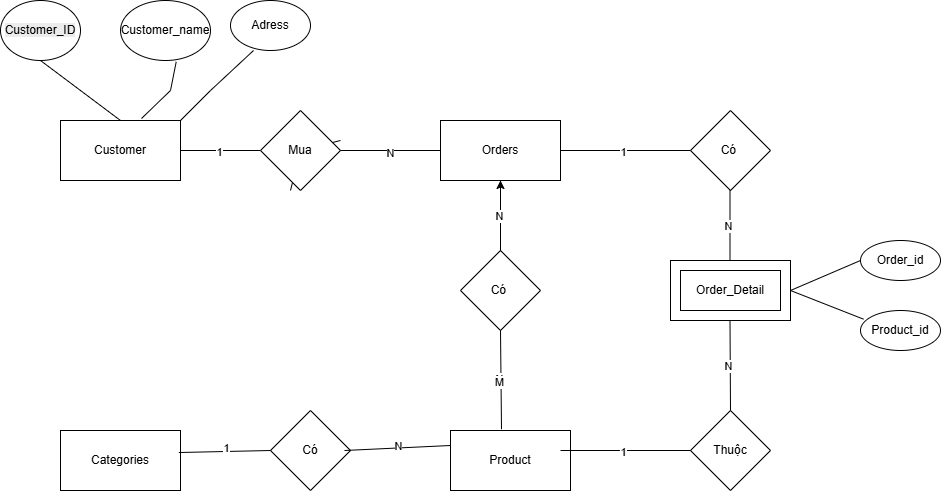

The diagram above was exported from draw.io. Its source (the exported page's mxGraphModel, read from the mxfile embedded in the PNG):
<mxGraphModel dx="741" dy="425" grid="1" gridSize="10" guides="1" tooltips="1" connect="1" arrows="1" fold="1" page="1" pageScale="1" pageWidth="1200" pageHeight="1920" math="0" shadow="0">
  <root>
    <mxCell id="0" />
    <mxCell id="1" parent="0" />
    <mxCell id="P5nKrQVIF1xL9l74d0Ui-1" value="Customer" style="rounded=0;whiteSpace=wrap;html=1;" vertex="1" parent="1">
      <mxGeometry x="80" y="150" width="120" height="60" as="geometry" />
    </mxCell>
    <mxCell id="P5nKrQVIF1xL9l74d0Ui-2" value="Orders" style="rounded=0;whiteSpace=wrap;html=1;" vertex="1" parent="1">
      <mxGeometry x="460" y="150" width="120" height="60" as="geometry" />
    </mxCell>
    <mxCell id="P5nKrQVIF1xL9l74d0Ui-4" value="&lt;br&gt;&lt;span style=&quot;color: rgb(0, 0, 0); font-family: Helvetica; font-size: 12px; font-style: normal; font-variant-ligatures: normal; font-variant-caps: normal; font-weight: 400; letter-spacing: normal; orphans: 2; text-align: center; text-indent: 0px; text-transform: none; widows: 2; word-spacing: 0px; -webkit-text-stroke-width: 0px; white-space: normal; background-color: rgb(236, 236, 236); text-decoration-thickness: initial; text-decoration-style: initial; text-decoration-color: initial; float: none; display: inline !important;&quot;&gt;Customer_ID&lt;/span&gt;&lt;div&gt;&lt;br/&gt;&lt;/div&gt;" style="ellipse;whiteSpace=wrap;html=1;" vertex="1" parent="1">
      <mxGeometry x="20" y="30" width="80" height="60" as="geometry" />
    </mxCell>
    <mxCell id="P5nKrQVIF1xL9l74d0Ui-6" value="" style="endArrow=none;html=1;rounded=0;exitX=0.5;exitY=0;exitDx=0;exitDy=0;entryX=0.5;entryY=1;entryDx=0;entryDy=0;" edge="1" parent="1" source="P5nKrQVIF1xL9l74d0Ui-1" target="P5nKrQVIF1xL9l74d0Ui-4">
      <mxGeometry width="50" height="50" relative="1" as="geometry">
        <mxPoint x="110" y="150" as="sourcePoint" />
        <mxPoint x="160" y="100" as="targetPoint" />
      </mxGeometry>
    </mxCell>
    <mxCell id="P5nKrQVIF1xL9l74d0Ui-7" value="Customer_name" style="ellipse;whiteSpace=wrap;html=1;" vertex="1" parent="1">
      <mxGeometry x="140" y="30" width="90" height="60" as="geometry" />
    </mxCell>
    <mxCell id="P5nKrQVIF1xL9l74d0Ui-9" value="Adress" style="ellipse;whiteSpace=wrap;html=1;" vertex="1" parent="1">
      <mxGeometry x="250" y="30" width="80" height="50" as="geometry" />
    </mxCell>
    <mxCell id="P5nKrQVIF1xL9l74d0Ui-10" value="" style="endArrow=none;html=1;rounded=0;entryX=0.619;entryY=1.022;entryDx=0;entryDy=0;entryPerimeter=0;exitX=0.675;exitY=-0.033;exitDx=0;exitDy=0;exitPerimeter=0;" edge="1" parent="1" source="P5nKrQVIF1xL9l74d0Ui-1" target="P5nKrQVIF1xL9l74d0Ui-7">
      <mxGeometry width="50" height="50" relative="1" as="geometry">
        <mxPoint x="360" y="180" as="sourcePoint" />
        <mxPoint x="410" y="130" as="targetPoint" />
        <Array as="points">
          <mxPoint x="190" y="120" />
        </Array>
      </mxGeometry>
    </mxCell>
    <mxCell id="P5nKrQVIF1xL9l74d0Ui-12" value="" style="endArrow=none;html=1;rounded=0;entryX=0.288;entryY=1;entryDx=0;entryDy=0;entryPerimeter=0;exitX=1;exitY=0;exitDx=0;exitDy=0;" edge="1" parent="1" source="P5nKrQVIF1xL9l74d0Ui-1" target="P5nKrQVIF1xL9l74d0Ui-9">
      <mxGeometry width="50" height="50" relative="1" as="geometry">
        <mxPoint x="200" y="150" as="sourcePoint" />
        <mxPoint x="250" y="100" as="targetPoint" />
        <Array as="points">
          <mxPoint x="230" y="120" />
        </Array>
      </mxGeometry>
    </mxCell>
    <mxCell id="P5nKrQVIF1xL9l74d0Ui-13" value="Categories" style="rounded=0;whiteSpace=wrap;html=1;" vertex="1" parent="1">
      <mxGeometry x="80" y="460" width="120" height="60" as="geometry" />
    </mxCell>
    <mxCell id="P5nKrQVIF1xL9l74d0Ui-14" value="Product" style="rounded=0;whiteSpace=wrap;html=1;" vertex="1" parent="1">
      <mxGeometry x="470" y="460" width="120" height="60" as="geometry" />
    </mxCell>
    <mxCell id="P5nKrQVIF1xL9l74d0Ui-15" value="Có" style="rhombus;whiteSpace=wrap;html=1;" vertex="1" parent="1">
      <mxGeometry x="290" y="440" width="80" height="80" as="geometry" />
    </mxCell>
    <mxCell id="P5nKrQVIF1xL9l74d0Ui-20" value="" style="endArrow=none;html=1;rounded=0;entryX=0;entryY=0.5;entryDx=0;entryDy=0;exitX=0.986;exitY=0.367;exitDx=0;exitDy=0;exitPerimeter=0;" edge="1" parent="1" source="P5nKrQVIF1xL9l74d0Ui-13" target="P5nKrQVIF1xL9l74d0Ui-15">
      <mxGeometry width="50" height="50" relative="1" as="geometry">
        <mxPoint x="220" y="370" as="sourcePoint" />
        <mxPoint x="270" y="320" as="targetPoint" />
      </mxGeometry>
    </mxCell>
    <mxCell id="P5nKrQVIF1xL9l74d0Ui-22" value="1" style="edgeLabel;html=1;align=center;verticalAlign=middle;resizable=0;points=[];" vertex="1" connectable="0" parent="P5nKrQVIF1xL9l74d0Ui-20">
      <mxGeometry x="0.0242" y="3" relative="1" as="geometry">
        <mxPoint as="offset" />
      </mxGeometry>
    </mxCell>
    <mxCell id="P5nKrQVIF1xL9l74d0Ui-23" value="" style="endArrow=none;html=1;rounded=0;entryX=0;entryY=0.25;entryDx=0;entryDy=0;" edge="1" parent="1" target="P5nKrQVIF1xL9l74d0Ui-14">
      <mxGeometry width="50" height="50" relative="1" as="geometry">
        <mxPoint x="364" y="480" as="sourcePoint" />
        <mxPoint x="464" y="474.5" as="targetPoint" />
      </mxGeometry>
    </mxCell>
    <mxCell id="P5nKrQVIF1xL9l74d0Ui-24" value="N" style="edgeLabel;html=1;align=center;verticalAlign=middle;resizable=0;points=[];" vertex="1" connectable="0" parent="P5nKrQVIF1xL9l74d0Ui-23">
      <mxGeometry x="0.0085" y="2" relative="1" as="geometry">
        <mxPoint as="offset" />
      </mxGeometry>
    </mxCell>
    <mxCell id="P5nKrQVIF1xL9l74d0Ui-26" value="" style="endArrow=none;html=1;rounded=0;entryX=0;entryY=0.5;entryDx=0;entryDy=0;exitX=1;exitY=0.5;exitDx=0;exitDy=0;" edge="1" parent="1" source="P5nKrQVIF1xL9l74d0Ui-1" target="P5nKrQVIF1xL9l74d0Ui-25">
      <mxGeometry width="50" height="50" relative="1" as="geometry">
        <mxPoint x="210" y="205" as="sourcePoint" />
        <mxPoint x="260" y="155" as="targetPoint" />
        <Array as="points" />
      </mxGeometry>
    </mxCell>
    <mxCell id="P5nKrQVIF1xL9l74d0Ui-29" value="1" style="edgeLabel;html=1;align=center;verticalAlign=middle;resizable=0;points=[];" vertex="1" connectable="0" parent="P5nKrQVIF1xL9l74d0Ui-26">
      <mxGeometry x="-0.0467" y="-1" relative="1" as="geometry">
        <mxPoint as="offset" />
      </mxGeometry>
    </mxCell>
    <mxCell id="P5nKrQVIF1xL9l74d0Ui-30" value="" style="endArrow=none;html=1;rounded=0;" edge="1" parent="1" source="P5nKrQVIF1xL9l74d0Ui-25">
      <mxGeometry width="50" height="50" relative="1" as="geometry">
        <mxPoint x="310" y="220" as="sourcePoint" />
        <mxPoint x="360" y="170" as="targetPoint" />
      </mxGeometry>
    </mxCell>
    <mxCell id="P5nKrQVIF1xL9l74d0Ui-31" value="" style="endArrow=none;html=1;rounded=0;" edge="1" parent="1" target="P5nKrQVIF1xL9l74d0Ui-25">
      <mxGeometry width="50" height="50" relative="1" as="geometry">
        <mxPoint x="310" y="220" as="sourcePoint" />
        <mxPoint x="360" y="170" as="targetPoint" />
      </mxGeometry>
    </mxCell>
    <mxCell id="P5nKrQVIF1xL9l74d0Ui-25" value="Mua" style="rhombus;whiteSpace=wrap;html=1;" vertex="1" parent="1">
      <mxGeometry x="280" y="140" width="80" height="80" as="geometry" />
    </mxCell>
    <mxCell id="P5nKrQVIF1xL9l74d0Ui-32" value="" style="endArrow=none;html=1;rounded=0;entryX=0;entryY=0.5;entryDx=0;entryDy=0;exitX=1;exitY=0.5;exitDx=0;exitDy=0;" edge="1" parent="1" source="P5nKrQVIF1xL9l74d0Ui-25" target="P5nKrQVIF1xL9l74d0Ui-2">
      <mxGeometry width="50" height="50" relative="1" as="geometry">
        <mxPoint x="390" y="200" as="sourcePoint" />
        <mxPoint x="440" y="150" as="targetPoint" />
      </mxGeometry>
    </mxCell>
    <mxCell id="P5nKrQVIF1xL9l74d0Ui-33" value="N" style="edgeLabel;html=1;align=center;verticalAlign=middle;resizable=0;points=[];" vertex="1" connectable="0" parent="P5nKrQVIF1xL9l74d0Ui-32">
      <mxGeometry x="-0.0244" y="-2" relative="1" as="geometry">
        <mxPoint as="offset" />
      </mxGeometry>
    </mxCell>
    <mxCell id="P5nKrQVIF1xL9l74d0Ui-47" value="" style="edgeStyle=orthogonalEdgeStyle;rounded=0;orthogonalLoop=1;jettySize=auto;html=1;" edge="1" parent="1" source="P5nKrQVIF1xL9l74d0Ui-34" target="P5nKrQVIF1xL9l74d0Ui-2">
      <mxGeometry relative="1" as="geometry" />
    </mxCell>
    <mxCell id="P5nKrQVIF1xL9l74d0Ui-34" value="Có&amp;nbsp;" style="rhombus;whiteSpace=wrap;html=1;" vertex="1" parent="1">
      <mxGeometry x="480" y="280" width="80" height="80" as="geometry" />
    </mxCell>
    <mxCell id="P5nKrQVIF1xL9l74d0Ui-35" value="" style="endArrow=none;html=1;rounded=0;entryX=0.5;entryY=1;entryDx=0;entryDy=0;exitX=0.5;exitY=0;exitDx=0;exitDy=0;" edge="1" parent="1" source="P5nKrQVIF1xL9l74d0Ui-34" target="P5nKrQVIF1xL9l74d0Ui-2">
      <mxGeometry width="50" height="50" relative="1" as="geometry">
        <mxPoint x="470" y="245.5" as="sourcePoint" />
        <mxPoint x="570" y="240" as="targetPoint" />
      </mxGeometry>
    </mxCell>
    <mxCell id="P5nKrQVIF1xL9l74d0Ui-36" value="N" style="edgeLabel;html=1;align=center;verticalAlign=middle;resizable=0;points=[];" vertex="1" connectable="0" parent="P5nKrQVIF1xL9l74d0Ui-35">
      <mxGeometry x="0.0085" y="2" relative="1" as="geometry">
        <mxPoint as="offset" />
      </mxGeometry>
    </mxCell>
    <mxCell id="P5nKrQVIF1xL9l74d0Ui-37" value="" style="endArrow=none;html=1;rounded=0;entryX=0.5;entryY=1;entryDx=0;entryDy=0;exitX=0.425;exitY=-0.022;exitDx=0;exitDy=0;exitPerimeter=0;" edge="1" parent="1" source="P5nKrQVIF1xL9l74d0Ui-14" target="P5nKrQVIF1xL9l74d0Ui-34">
      <mxGeometry width="50" height="50" relative="1" as="geometry">
        <mxPoint x="520" y="450" as="sourcePoint" />
        <mxPoint x="610" y="400" as="targetPoint" />
      </mxGeometry>
    </mxCell>
    <mxCell id="P5nKrQVIF1xL9l74d0Ui-38" value="N" style="edgeLabel;html=1;align=center;verticalAlign=middle;resizable=0;points=[];" vertex="1" connectable="0" parent="P5nKrQVIF1xL9l74d0Ui-37">
      <mxGeometry x="0.0085" y="2" relative="1" as="geometry">
        <mxPoint as="offset" />
      </mxGeometry>
    </mxCell>
    <mxCell id="P5nKrQVIF1xL9l74d0Ui-39" value="M" style="edgeLabel;html=1;align=center;verticalAlign=middle;resizable=0;points=[];" vertex="1" connectable="0" parent="P5nKrQVIF1xL9l74d0Ui-37">
      <mxGeometry x="-0.045" y="2" relative="1" as="geometry">
        <mxPoint as="offset" />
      </mxGeometry>
    </mxCell>
    <mxCell id="P5nKrQVIF1xL9l74d0Ui-41" value="" style="rounded=0;whiteSpace=wrap;html=1;" vertex="1" parent="1">
      <mxGeometry x="690" y="290" width="120" height="60" as="geometry" />
    </mxCell>
    <mxCell id="P5nKrQVIF1xL9l74d0Ui-43" value="Order_Detail" style="rounded=0;whiteSpace=wrap;html=1;" vertex="1" parent="1">
      <mxGeometry x="700" y="300" width="100" height="40" as="geometry" />
    </mxCell>
    <mxCell id="P5nKrQVIF1xL9l74d0Ui-44" value="Có&amp;nbsp;" style="rhombus;whiteSpace=wrap;html=1;" vertex="1" parent="1">
      <mxGeometry x="710" y="140" width="80" height="80" as="geometry" />
    </mxCell>
    <mxCell id="P5nKrQVIF1xL9l74d0Ui-45" value="" style="endArrow=none;html=1;rounded=0;entryX=0;entryY=0.5;entryDx=0;entryDy=0;exitX=1;exitY=0.5;exitDx=0;exitDy=0;" edge="1" parent="1" source="P5nKrQVIF1xL9l74d0Ui-2" target="P5nKrQVIF1xL9l74d0Ui-44">
      <mxGeometry width="50" height="50" relative="1" as="geometry">
        <mxPoint x="600" y="179.5" as="sourcePoint" />
        <mxPoint x="680" y="179.5" as="targetPoint" />
        <Array as="points" />
      </mxGeometry>
    </mxCell>
    <mxCell id="P5nKrQVIF1xL9l74d0Ui-46" value="1" style="edgeLabel;html=1;align=center;verticalAlign=middle;resizable=0;points=[];" vertex="1" connectable="0" parent="P5nKrQVIF1xL9l74d0Ui-45">
      <mxGeometry x="-0.0467" y="-1" relative="1" as="geometry">
        <mxPoint as="offset" />
      </mxGeometry>
    </mxCell>
    <mxCell id="P5nKrQVIF1xL9l74d0Ui-48" value="" style="endArrow=none;html=1;rounded=0;entryX=0.5;entryY=1;entryDx=0;entryDy=0;exitX=0.5;exitY=0;exitDx=0;exitDy=0;" edge="1" parent="1">
      <mxGeometry width="50" height="50" relative="1" as="geometry">
        <mxPoint x="749.5" y="290" as="sourcePoint" />
        <mxPoint x="749.5" y="220" as="targetPoint" />
      </mxGeometry>
    </mxCell>
    <mxCell id="P5nKrQVIF1xL9l74d0Ui-49" value="N" style="edgeLabel;html=1;align=center;verticalAlign=middle;resizable=0;points=[];" vertex="1" connectable="0" parent="P5nKrQVIF1xL9l74d0Ui-48">
      <mxGeometry x="0.0085" y="2" relative="1" as="geometry">
        <mxPoint as="offset" />
      </mxGeometry>
    </mxCell>
    <mxCell id="P5nKrQVIF1xL9l74d0Ui-50" value="Thuộc" style="rhombus;whiteSpace=wrap;html=1;" vertex="1" parent="1">
      <mxGeometry x="710" y="440" width="80" height="80" as="geometry" />
    </mxCell>
    <mxCell id="P5nKrQVIF1xL9l74d0Ui-51" value="" style="endArrow=none;html=1;rounded=0;entryX=0.5;entryY=1;entryDx=0;entryDy=0;exitX=0.5;exitY=0;exitDx=0;exitDy=0;" edge="1" parent="1" source="P5nKrQVIF1xL9l74d0Ui-50">
      <mxGeometry width="50" height="50" relative="1" as="geometry">
        <mxPoint x="749.5" y="420" as="sourcePoint" />
        <mxPoint x="749.5" y="350" as="targetPoint" />
      </mxGeometry>
    </mxCell>
    <mxCell id="P5nKrQVIF1xL9l74d0Ui-52" value="N" style="edgeLabel;html=1;align=center;verticalAlign=middle;resizable=0;points=[];" vertex="1" connectable="0" parent="P5nKrQVIF1xL9l74d0Ui-51">
      <mxGeometry x="0.0085" y="2" relative="1" as="geometry">
        <mxPoint as="offset" />
      </mxGeometry>
    </mxCell>
    <mxCell id="P5nKrQVIF1xL9l74d0Ui-53" value="" style="endArrow=none;html=1;rounded=0;entryX=0;entryY=0.5;entryDx=0;entryDy=0;" edge="1" parent="1" target="P5nKrQVIF1xL9l74d0Ui-50">
      <mxGeometry width="50" height="50" relative="1" as="geometry">
        <mxPoint x="580" y="480" as="sourcePoint" />
        <mxPoint x="730" y="479.5" as="targetPoint" />
        <Array as="points" />
      </mxGeometry>
    </mxCell>
    <mxCell id="P5nKrQVIF1xL9l74d0Ui-54" value="1" style="edgeLabel;html=1;align=center;verticalAlign=middle;resizable=0;points=[];" vertex="1" connectable="0" parent="P5nKrQVIF1xL9l74d0Ui-53">
      <mxGeometry x="-0.0467" y="-1" relative="1" as="geometry">
        <mxPoint as="offset" />
      </mxGeometry>
    </mxCell>
    <mxCell id="P5nKrQVIF1xL9l74d0Ui-55" value="Order_id" style="ellipse;whiteSpace=wrap;html=1;" vertex="1" parent="1">
      <mxGeometry x="880" y="270" width="80" height="40" as="geometry" />
    </mxCell>
    <mxCell id="P5nKrQVIF1xL9l74d0Ui-56" value="Product_id" style="ellipse;whiteSpace=wrap;html=1;" vertex="1" parent="1">
      <mxGeometry x="880" y="340" width="80" height="40" as="geometry" />
    </mxCell>
    <mxCell id="P5nKrQVIF1xL9l74d0Ui-57" value="" style="endArrow=none;html=1;rounded=0;entryX=0;entryY=0.5;entryDx=0;entryDy=0;exitX=1;exitY=0.5;exitDx=0;exitDy=0;" edge="1" parent="1" source="P5nKrQVIF1xL9l74d0Ui-41" target="P5nKrQVIF1xL9l74d0Ui-55">
      <mxGeometry width="50" height="50" relative="1" as="geometry">
        <mxPoint x="820" y="330" as="sourcePoint" />
        <mxPoint x="870" y="280" as="targetPoint" />
      </mxGeometry>
    </mxCell>
    <mxCell id="P5nKrQVIF1xL9l74d0Ui-58" value="" style="endArrow=none;html=1;rounded=0;entryX=0.038;entryY=0.217;entryDx=0;entryDy=0;entryPerimeter=0;exitX=1;exitY=0.5;exitDx=0;exitDy=0;" edge="1" parent="1" source="P5nKrQVIF1xL9l74d0Ui-41" target="P5nKrQVIF1xL9l74d0Ui-56">
      <mxGeometry width="50" height="50" relative="1" as="geometry">
        <mxPoint x="820" y="380" as="sourcePoint" />
        <mxPoint x="870" y="330" as="targetPoint" />
      </mxGeometry>
    </mxCell>
  </root>
</mxGraphModel>